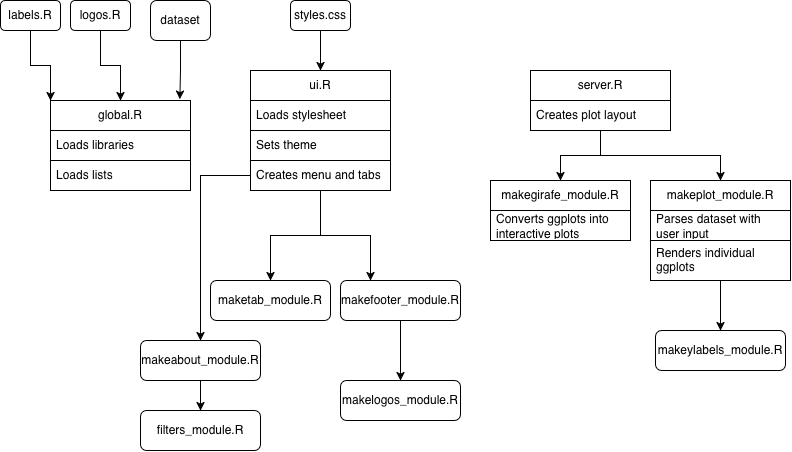

The diagram above was exported from draw.io. Its source (the exported page's mxGraphModel, read from the mxfile embedded in the PNG):
<mxGraphModel dx="934" dy="648" grid="1" gridSize="10" guides="1" tooltips="1" connect="1" arrows="1" fold="1" page="1" pageScale="1" pageWidth="827" pageHeight="1169" background="light-dark(#FFFFFF,#121212)" math="0" shadow="0">
  <root>
    <mxCell id="0" />
    <mxCell id="1" parent="0" />
    <mxCell id="uiLPd2NX1bf6cpKjMj5C-2" parent="1" style="rounded=1;whiteSpace=wrap;html=1;labelBackgroundColor=none;" value="dataset" vertex="1">
      <mxGeometry height="40" width="60" x="280" y="60" as="geometry" />
    </mxCell>
    <mxCell id="uiLPd2NX1bf6cpKjMj5C-29" edge="1" parent="1" source="uiLPd2NX1bf6cpKjMj5C-4" style="edgeStyle=orthogonalEdgeStyle;rounded=0;orthogonalLoop=1;jettySize=auto;html=1;entryX=0;entryY=0;entryDx=0;entryDy=0;labelBackgroundColor=none;fontColor=default;" target="uiLPd2NX1bf6cpKjMj5C-12">
      <mxGeometry relative="1" as="geometry" />
    </mxCell>
    <mxCell id="uiLPd2NX1bf6cpKjMj5C-4" parent="1" style="rounded=1;whiteSpace=wrap;html=1;labelBackgroundColor=none;" value="labels.R" vertex="1">
      <mxGeometry height="30" width="60" x="130" y="60" as="geometry" />
    </mxCell>
    <mxCell id="uiLPd2NX1bf6cpKjMj5C-28" edge="1" parent="1" source="uiLPd2NX1bf6cpKjMj5C-5" style="edgeStyle=orthogonalEdgeStyle;rounded=0;orthogonalLoop=1;jettySize=auto;html=1;entryX=0.5;entryY=0;entryDx=0;entryDy=0;labelBackgroundColor=none;fontColor=default;" target="uiLPd2NX1bf6cpKjMj5C-12">
      <mxGeometry relative="1" as="geometry">
        <mxPoint x="245" y="150" as="targetPoint" />
      </mxGeometry>
    </mxCell>
    <mxCell id="uiLPd2NX1bf6cpKjMj5C-5" parent="1" style="rounded=1;whiteSpace=wrap;html=1;labelBackgroundColor=none;" value="logos.R" vertex="1">
      <mxGeometry height="30" width="60" x="200" y="60" as="geometry" />
    </mxCell>
    <mxCell id="uiLPd2NX1bf6cpKjMj5C-12" parent="1" style="swimlane;fontStyle=0;childLayout=stackLayout;horizontal=1;startSize=30;horizontalStack=0;resizeParent=1;resizeParentMax=0;resizeLast=0;collapsible=1;marginBottom=0;whiteSpace=wrap;html=1;labelBackgroundColor=none;" value="global.R" vertex="1">
      <mxGeometry height="90" width="140" x="180" y="160" as="geometry">
        <mxRectangle height="30" width="80" x="440" y="120" as="alternateBounds" />
      </mxGeometry>
    </mxCell>
    <mxCell id="uiLPd2NX1bf6cpKjMj5C-13" parent="uiLPd2NX1bf6cpKjMj5C-12" style="text;strokeColor=default;align=left;verticalAlign=middle;spacingLeft=4;spacingRight=4;overflow=hidden;points=[[0,0.5],[1,0.5]];portConstraint=eastwest;rotatable=0;whiteSpace=wrap;html=1;labelBackgroundColor=none;fillColor=default;" value="Loads libraries" vertex="1">
      <mxGeometry height="30" width="140" y="30" as="geometry" />
    </mxCell>
    <mxCell id="uiLPd2NX1bf6cpKjMj5C-14" parent="uiLPd2NX1bf6cpKjMj5C-12" style="text;strokeColor=default;align=left;verticalAlign=middle;spacingLeft=4;spacingRight=4;overflow=hidden;points=[[0,0.5],[1,0.5]];portConstraint=eastwest;rotatable=0;whiteSpace=wrap;html=1;labelBackgroundColor=none;fillColor=default;" value="Loads lists" vertex="1">
      <mxGeometry height="30" width="140" y="60" as="geometry" />
    </mxCell>
    <mxCell id="rKpxeofklZA3nz7i3R1t-30" edge="1" parent="1" source="uiLPd2NX1bf6cpKjMj5C-16" style="edgeStyle=orthogonalEdgeStyle;rounded=0;orthogonalLoop=1;jettySize=auto;html=1;entryX=0.5;entryY=0;entryDx=0;entryDy=0;labelBackgroundColor=none;fontColor=default;" target="rKpxeofklZA3nz7i3R1t-4">
      <mxGeometry relative="1" as="geometry" />
    </mxCell>
    <mxCell id="rKpxeofklZA3nz7i3R1t-32" edge="1" parent="1" source="uiLPd2NX1bf6cpKjMj5C-16" style="edgeStyle=orthogonalEdgeStyle;rounded=0;orthogonalLoop=1;jettySize=auto;html=1;entryX=0.25;entryY=0;entryDx=0;entryDy=0;labelBackgroundColor=none;fontColor=default;" target="rKpxeofklZA3nz7i3R1t-9">
      <mxGeometry relative="1" as="geometry" />
    </mxCell>
    <mxCell id="uiLPd2NX1bf6cpKjMj5C-16" parent="1" style="swimlane;fontStyle=0;childLayout=stackLayout;horizontal=1;startSize=30;horizontalStack=0;resizeParent=1;resizeParentMax=0;resizeLast=0;collapsible=1;marginBottom=0;whiteSpace=wrap;html=1;labelBackgroundColor=none;" value="ui.R" vertex="1">
      <mxGeometry height="120" width="140" x="380" y="130" as="geometry" />
    </mxCell>
    <mxCell id="uiLPd2NX1bf6cpKjMj5C-17" parent="uiLPd2NX1bf6cpKjMj5C-16" style="text;strokeColor=default;align=left;verticalAlign=middle;spacingLeft=4;spacingRight=4;overflow=hidden;points=[[0,0.5],[1,0.5]];portConstraint=eastwest;rotatable=0;whiteSpace=wrap;html=1;labelBackgroundColor=none;fillColor=default;" value="Loads stylesheet" vertex="1">
      <mxGeometry height="30" width="140" y="30" as="geometry" />
    </mxCell>
    <mxCell id="uiLPd2NX1bf6cpKjMj5C-18" parent="uiLPd2NX1bf6cpKjMj5C-16" style="text;strokeColor=default;align=left;verticalAlign=middle;spacingLeft=4;spacingRight=4;overflow=hidden;points=[[0,0.5],[1,0.5]];portConstraint=eastwest;rotatable=0;whiteSpace=wrap;html=1;labelBackgroundColor=none;fillColor=default;" value="Sets theme" vertex="1">
      <mxGeometry height="30" width="140" y="60" as="geometry" />
    </mxCell>
    <mxCell id="uiLPd2NX1bf6cpKjMj5C-19" parent="uiLPd2NX1bf6cpKjMj5C-16" style="text;strokeColor=default;align=left;verticalAlign=middle;spacingLeft=4;spacingRight=4;overflow=hidden;points=[[0,0.5],[1,0.5]];portConstraint=eastwest;rotatable=0;whiteSpace=wrap;html=1;labelBackgroundColor=none;fillColor=default;" value="Creates menu and tabs" vertex="1">
      <mxGeometry height="30" width="140" y="90" as="geometry" />
    </mxCell>
    <mxCell id="rKpxeofklZA3nz7i3R1t-34" edge="1" parent="1" source="uiLPd2NX1bf6cpKjMj5C-20" style="edgeStyle=orthogonalEdgeStyle;rounded=0;orthogonalLoop=1;jettySize=auto;html=1;entryX=0.5;entryY=0;entryDx=0;entryDy=0;labelBackgroundColor=none;fontColor=default;" target="rKpxeofklZA3nz7i3R1t-17">
      <mxGeometry relative="1" as="geometry" />
    </mxCell>
    <mxCell id="rKpxeofklZA3nz7i3R1t-35" edge="1" parent="1" source="uiLPd2NX1bf6cpKjMj5C-20" style="edgeStyle=orthogonalEdgeStyle;rounded=0;orthogonalLoop=1;jettySize=auto;html=1;labelBackgroundColor=none;fontColor=default;" target="rKpxeofklZA3nz7i3R1t-13">
      <mxGeometry relative="1" as="geometry" />
    </mxCell>
    <mxCell id="uiLPd2NX1bf6cpKjMj5C-20" parent="1" style="swimlane;fontStyle=0;childLayout=stackLayout;horizontal=1;startSize=30;horizontalStack=0;resizeParent=1;resizeParentMax=0;resizeLast=0;collapsible=1;marginBottom=0;whiteSpace=wrap;html=1;labelBackgroundColor=none;" value="server.R" vertex="1">
      <mxGeometry height="60" width="140" x="660" y="130" as="geometry" />
    </mxCell>
    <mxCell id="uiLPd2NX1bf6cpKjMj5C-21" parent="uiLPd2NX1bf6cpKjMj5C-20" style="text;strokeColor=default;align=left;verticalAlign=middle;spacingLeft=4;spacingRight=4;overflow=hidden;points=[[0,0.5],[1,0.5]];portConstraint=eastwest;rotatable=0;whiteSpace=wrap;html=1;labelBackgroundColor=none;fillColor=default;" value="Creates plot layout" vertex="1">
      <mxGeometry height="30" width="140" y="30" as="geometry" />
    </mxCell>
    <mxCell id="uiLPd2NX1bf6cpKjMj5C-24" edge="1" parent="1" source="uiLPd2NX1bf6cpKjMj5C-2" style="edgeStyle=orthogonalEdgeStyle;rounded=0;orthogonalLoop=1;jettySize=auto;html=1;entryX=0.924;entryY=-0.015;entryDx=0;entryDy=0;entryPerimeter=0;labelBackgroundColor=none;fontColor=default;" target="uiLPd2NX1bf6cpKjMj5C-12">
      <mxGeometry relative="1" as="geometry" />
    </mxCell>
    <mxCell id="rKpxeofklZA3nz7i3R1t-8" edge="1" parent="1" source="rKpxeofklZA3nz7i3R1t-2" style="edgeStyle=orthogonalEdgeStyle;rounded=0;orthogonalLoop=1;jettySize=auto;html=1;entryX=0.5;entryY=0;entryDx=0;entryDy=0;labelBackgroundColor=none;fontColor=default;" target="uiLPd2NX1bf6cpKjMj5C-16">
      <mxGeometry relative="1" as="geometry" />
    </mxCell>
    <mxCell id="rKpxeofklZA3nz7i3R1t-2" parent="1" style="rounded=1;whiteSpace=wrap;html=1;labelBackgroundColor=none;" value="styles.css" vertex="1">
      <mxGeometry height="30" width="60" x="420" y="60" as="geometry" />
    </mxCell>
    <mxCell id="rKpxeofklZA3nz7i3R1t-4" parent="1" style="rounded=1;whiteSpace=wrap;html=1;labelBackgroundColor=none;" value="maketab_module.R" vertex="1">
      <mxGeometry height="40" width="120" x="340" y="340" as="geometry" />
    </mxCell>
    <mxCell id="rKpxeofklZA3nz7i3R1t-33" edge="1" parent="1" source="rKpxeofklZA3nz7i3R1t-9" style="edgeStyle=orthogonalEdgeStyle;rounded=0;orthogonalLoop=1;jettySize=auto;html=1;entryX=0.5;entryY=0;entryDx=0;entryDy=0;labelBackgroundColor=none;fontColor=default;" target="rKpxeofklZA3nz7i3R1t-11">
      <mxGeometry relative="1" as="geometry" />
    </mxCell>
    <mxCell id="rKpxeofklZA3nz7i3R1t-9" parent="1" style="rounded=1;whiteSpace=wrap;html=1;labelBackgroundColor=none;" value="makefooter_module.R" vertex="1">
      <mxGeometry height="40" width="120" x="470" y="340" as="geometry" />
    </mxCell>
    <mxCell id="rKpxeofklZA3nz7i3R1t-11" parent="1" style="rounded=1;whiteSpace=wrap;html=1;labelBackgroundColor=none;" value="makelogos_module.R" vertex="1">
      <mxGeometry height="40" width="120" x="470" y="440" as="geometry" />
    </mxCell>
    <mxCell id="rKpxeofklZA3nz7i3R1t-42" edge="1" parent="1" source="rKpxeofklZA3nz7i3R1t-13" style="edgeStyle=orthogonalEdgeStyle;rounded=0;orthogonalLoop=1;jettySize=auto;html=1;entryX=0.5;entryY=0;entryDx=0;entryDy=0;fontColor=default;labelBackgroundColor=none;" target="rKpxeofklZA3nz7i3R1t-38">
      <mxGeometry relative="1" as="geometry" />
    </mxCell>
    <mxCell id="rKpxeofklZA3nz7i3R1t-13" parent="1" style="swimlane;fontStyle=0;childLayout=stackLayout;horizontal=1;startSize=30;horizontalStack=0;resizeParent=1;resizeParentMax=0;resizeLast=0;collapsible=1;marginBottom=0;whiteSpace=wrap;html=1;labelBackgroundColor=none;" value="makeplot_module.R" vertex="1">
      <mxGeometry height="100" width="140" x="780" y="240" as="geometry" />
    </mxCell>
    <mxCell id="rKpxeofklZA3nz7i3R1t-14" parent="rKpxeofklZA3nz7i3R1t-13" style="text;strokeColor=default;align=left;verticalAlign=middle;spacingLeft=4;spacingRight=4;overflow=hidden;points=[[0,0.5],[1,0.5]];portConstraint=eastwest;rotatable=0;whiteSpace=wrap;html=1;labelBackgroundColor=none;fillColor=default;" value="Parses dataset with user input" vertex="1">
      <mxGeometry height="30" width="140" y="30" as="geometry" />
    </mxCell>
    <mxCell id="rKpxeofklZA3nz7i3R1t-15" parent="rKpxeofklZA3nz7i3R1t-13" style="text;strokeColor=default;align=left;verticalAlign=middle;spacingLeft=4;spacingRight=4;overflow=hidden;points=[[0,0.5],[1,0.5]];portConstraint=eastwest;rotatable=0;whiteSpace=wrap;html=1;labelBackgroundColor=none;fillColor=default;" value="Renders individual ggplots" vertex="1">
      <mxGeometry height="40" width="140" y="60" as="geometry" />
    </mxCell>
    <mxCell id="rKpxeofklZA3nz7i3R1t-17" parent="1" style="swimlane;fontStyle=0;childLayout=stackLayout;horizontal=1;startSize=30;horizontalStack=0;resizeParent=1;resizeParentMax=0;resizeLast=0;collapsible=1;marginBottom=0;whiteSpace=wrap;html=1;labelBackgroundColor=none;" value="makegirafe_module.R" vertex="1">
      <mxGeometry height="60" width="140" x="620" y="240" as="geometry" />
    </mxCell>
    <mxCell id="rKpxeofklZA3nz7i3R1t-18" parent="rKpxeofklZA3nz7i3R1t-17" style="text;strokeColor=default;align=left;verticalAlign=middle;spacingLeft=4;spacingRight=4;overflow=hidden;points=[[0,0.5],[1,0.5]];portConstraint=eastwest;rotatable=0;whiteSpace=wrap;html=1;labelBackgroundColor=none;fillColor=default;" value="Converts ggplots into interactive plots" vertex="1">
      <mxGeometry height="30" width="140" y="30" as="geometry" />
    </mxCell>
    <mxCell id="rKpxeofklZA3nz7i3R1t-37" edge="1" parent="1" source="rKpxeofklZA3nz7i3R1t-26" style="edgeStyle=orthogonalEdgeStyle;rounded=0;orthogonalLoop=1;jettySize=auto;html=1;entryX=0.5;entryY=0;entryDx=0;entryDy=0;labelBackgroundColor=none;fontColor=default;" target="rKpxeofklZA3nz7i3R1t-36">
      <mxGeometry relative="1" as="geometry" />
    </mxCell>
    <mxCell id="rKpxeofklZA3nz7i3R1t-26" parent="1" style="rounded=1;whiteSpace=wrap;html=1;labelBackgroundColor=none;" value="makeabout_module.R" vertex="1">
      <mxGeometry height="40" width="120" x="270" y="400" as="geometry" />
    </mxCell>
    <mxCell id="rKpxeofklZA3nz7i3R1t-29" edge="1" parent="1" source="uiLPd2NX1bf6cpKjMj5C-19" style="edgeStyle=orthogonalEdgeStyle;rounded=0;orthogonalLoop=1;jettySize=auto;html=1;entryX=0.5;entryY=0;entryDx=0;entryDy=0;labelBackgroundColor=none;fontColor=default;" target="rKpxeofklZA3nz7i3R1t-26">
      <mxGeometry relative="1" as="geometry" />
    </mxCell>
    <mxCell id="rKpxeofklZA3nz7i3R1t-36" parent="1" style="rounded=1;whiteSpace=wrap;html=1;labelBackgroundColor=none;" value="&lt;div&gt;&lt;br&gt;&lt;/div&gt;filters_module.R&lt;div&gt;&lt;br&gt;&lt;/div&gt;" vertex="1">
      <mxGeometry height="40" width="120" x="270" y="470" as="geometry" />
    </mxCell>
    <mxCell id="rKpxeofklZA3nz7i3R1t-38" parent="1" style="rounded=1;whiteSpace=wrap;html=1;labelBackgroundColor=none;" value="makeylabels_module.R" vertex="1">
      <mxGeometry height="40" width="130" x="785" y="390" as="geometry" />
    </mxCell>
  </root>
</mxGraphModel>